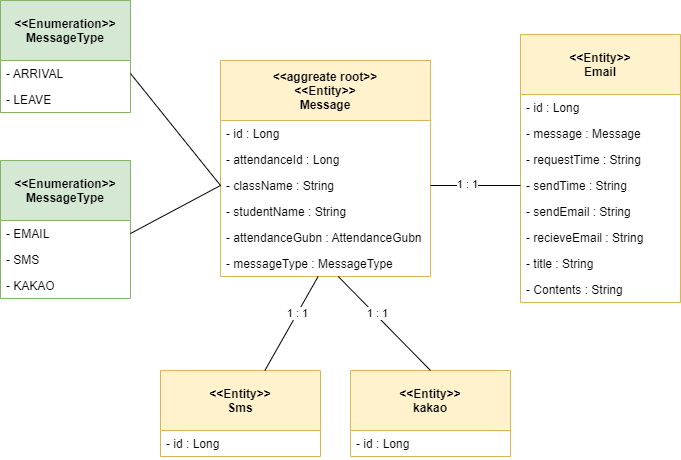

The diagram above was exported from draw.io. Its source (the exported page's mxGraphModel, read from the mxfile embedded in the PNG):
<mxGraphModel dx="2062" dy="1065" grid="1" gridSize="10" guides="1" tooltips="1" connect="1" arrows="1" fold="1" page="1" pageScale="1" pageWidth="827" pageHeight="1169" math="0" shadow="0">
  <root>
    <mxCell id="0" />
    <mxCell id="1" parent="0" />
    <mxCell id="LxSBTwHC85pmfNL6O_dU-1" value="&lt;&lt;aggreate root&gt;&gt;&#10;&lt;&lt;Entity&gt;&gt;&#10;Message" style="swimlane;fontStyle=1;childLayout=stackLayout;horizontal=1;startSize=60;fillColor=#fff2cc;horizontalStack=0;resizeParent=1;resizeParentMax=0;resizeLast=0;collapsible=1;marginBottom=0;strokeColor=#d6b656;" parent="1" vertex="1">
      <mxGeometry x="250" y="330" width="210" height="216" as="geometry" />
    </mxCell>
    <mxCell id="LxSBTwHC85pmfNL6O_dU-2" value="- id : Long" style="text;strokeColor=none;fillColor=none;align=left;verticalAlign=top;spacingLeft=4;spacingRight=4;overflow=hidden;rotatable=0;points=[[0,0.5],[1,0.5]];portConstraint=eastwest;" parent="LxSBTwHC85pmfNL6O_dU-1" vertex="1">
      <mxGeometry y="60" width="210" height="26" as="geometry" />
    </mxCell>
    <mxCell id="LxSBTwHC85pmfNL6O_dU-3" value="- attendanceId : Long" style="text;strokeColor=none;fillColor=none;align=left;verticalAlign=top;spacingLeft=4;spacingRight=4;overflow=hidden;rotatable=0;points=[[0,0.5],[1,0.5]];portConstraint=eastwest;" parent="LxSBTwHC85pmfNL6O_dU-1" vertex="1">
      <mxGeometry y="86" width="210" height="26" as="geometry" />
    </mxCell>
    <mxCell id="LxSBTwHC85pmfNL6O_dU-12" value="- className : String" style="text;strokeColor=none;fillColor=none;align=left;verticalAlign=top;spacingLeft=4;spacingRight=4;overflow=hidden;rotatable=0;points=[[0,0.5],[1,0.5]];portConstraint=eastwest;" parent="LxSBTwHC85pmfNL6O_dU-1" vertex="1">
      <mxGeometry y="112" width="210" height="26" as="geometry" />
    </mxCell>
    <mxCell id="wC6ErRo1KeMSOyic8-1O-1" value="- studentName : String" style="text;strokeColor=none;fillColor=none;align=left;verticalAlign=top;spacingLeft=4;spacingRight=4;overflow=hidden;rotatable=0;points=[[0,0.5],[1,0.5]];portConstraint=eastwest;" vertex="1" parent="LxSBTwHC85pmfNL6O_dU-1">
      <mxGeometry y="138" width="210" height="26" as="geometry" />
    </mxCell>
    <mxCell id="wC6ErRo1KeMSOyic8-1O-3" value="- attendanceGubn : AttendanceGubn" style="text;strokeColor=none;fillColor=none;align=left;verticalAlign=top;spacingLeft=4;spacingRight=4;overflow=hidden;rotatable=0;points=[[0,0.5],[1,0.5]];portConstraint=eastwest;" vertex="1" parent="LxSBTwHC85pmfNL6O_dU-1">
      <mxGeometry y="164" width="210" height="26" as="geometry" />
    </mxCell>
    <mxCell id="wC6ErRo1KeMSOyic8-1O-4" value="- messageType : MessageType" style="text;strokeColor=none;fillColor=none;align=left;verticalAlign=top;spacingLeft=4;spacingRight=4;overflow=hidden;rotatable=0;points=[[0,0.5],[1,0.5]];portConstraint=eastwest;" vertex="1" parent="LxSBTwHC85pmfNL6O_dU-1">
      <mxGeometry y="190" width="210" height="26" as="geometry" />
    </mxCell>
    <mxCell id="LxSBTwHC85pmfNL6O_dU-8" value="&lt;&lt;Entity&gt;&gt;&#10;Email" style="swimlane;fontStyle=1;childLayout=stackLayout;horizontal=1;startSize=60;fillColor=#fff2cc;horizontalStack=0;resizeParent=1;resizeParentMax=0;resizeLast=0;collapsible=1;marginBottom=0;strokeColor=#d6b656;" parent="1" vertex="1">
      <mxGeometry x="550" y="304" width="160" height="268" as="geometry" />
    </mxCell>
    <mxCell id="LxSBTwHC85pmfNL6O_dU-9" value="- id : Long" style="text;strokeColor=none;fillColor=none;align=left;verticalAlign=top;spacingLeft=4;spacingRight=4;overflow=hidden;rotatable=0;points=[[0,0.5],[1,0.5]];portConstraint=eastwest;" parent="LxSBTwHC85pmfNL6O_dU-8" vertex="1">
      <mxGeometry y="60" width="160" height="26" as="geometry" />
    </mxCell>
    <mxCell id="LxSBTwHC85pmfNL6O_dU-13" value="- message : Message" style="text;strokeColor=none;fillColor=none;align=left;verticalAlign=top;spacingLeft=4;spacingRight=4;overflow=hidden;rotatable=0;points=[[0,0.5],[1,0.5]];portConstraint=eastwest;" parent="LxSBTwHC85pmfNL6O_dU-8" vertex="1">
      <mxGeometry y="86" width="160" height="26" as="geometry" />
    </mxCell>
    <mxCell id="LxSBTwHC85pmfNL6O_dU-18" value="- requestTime : String" style="text;strokeColor=none;fillColor=none;align=left;verticalAlign=top;spacingLeft=4;spacingRight=4;overflow=hidden;rotatable=0;points=[[0,0.5],[1,0.5]];portConstraint=eastwest;" parent="LxSBTwHC85pmfNL6O_dU-8" vertex="1">
      <mxGeometry y="112" width="160" height="26" as="geometry" />
    </mxCell>
    <mxCell id="LxSBTwHC85pmfNL6O_dU-17" value="- sendTime : String" style="text;strokeColor=none;fillColor=none;align=left;verticalAlign=top;spacingLeft=4;spacingRight=4;overflow=hidden;rotatable=0;points=[[0,0.5],[1,0.5]];portConstraint=eastwest;" parent="LxSBTwHC85pmfNL6O_dU-8" vertex="1">
      <mxGeometry y="138" width="160" height="26" as="geometry" />
    </mxCell>
    <mxCell id="LxSBTwHC85pmfNL6O_dU-10" value="- sendEmail : String" style="text;strokeColor=none;fillColor=none;align=left;verticalAlign=top;spacingLeft=4;spacingRight=4;overflow=hidden;rotatable=0;points=[[0,0.5],[1,0.5]];portConstraint=eastwest;" parent="LxSBTwHC85pmfNL6O_dU-8" vertex="1">
      <mxGeometry y="164" width="160" height="26" as="geometry" />
    </mxCell>
    <mxCell id="LxSBTwHC85pmfNL6O_dU-11" value="- recieveEmail : String" style="text;strokeColor=none;fillColor=none;align=left;verticalAlign=top;spacingLeft=4;spacingRight=4;overflow=hidden;rotatable=0;points=[[0,0.5],[1,0.5]];portConstraint=eastwest;" parent="LxSBTwHC85pmfNL6O_dU-8" vertex="1">
      <mxGeometry y="190" width="160" height="26" as="geometry" />
    </mxCell>
    <mxCell id="LxSBTwHC85pmfNL6O_dU-14" value="- title : String " style="text;strokeColor=none;fillColor=none;align=left;verticalAlign=top;spacingLeft=4;spacingRight=4;overflow=hidden;rotatable=0;points=[[0,0.5],[1,0.5]];portConstraint=eastwest;" parent="LxSBTwHC85pmfNL6O_dU-8" vertex="1">
      <mxGeometry y="216" width="160" height="26" as="geometry" />
    </mxCell>
    <mxCell id="LxSBTwHC85pmfNL6O_dU-15" value="- Contents : String" style="text;strokeColor=none;fillColor=none;align=left;verticalAlign=top;spacingLeft=4;spacingRight=4;overflow=hidden;rotatable=0;points=[[0,0.5],[1,0.5]];portConstraint=eastwest;" parent="LxSBTwHC85pmfNL6O_dU-8" vertex="1">
      <mxGeometry y="242" width="160" height="26" as="geometry" />
    </mxCell>
    <mxCell id="LxSBTwHC85pmfNL6O_dU-19" value="&lt;&lt;Enumeration&gt;&gt;&#10;MessageType" style="swimlane;fontStyle=1;childLayout=stackLayout;horizontal=1;startSize=60;fillColor=#d5e8d4;horizontalStack=0;resizeParent=1;resizeParentMax=0;resizeLast=0;collapsible=1;marginBottom=0;strokeColor=#82b366;" parent="1" vertex="1">
      <mxGeometry x="30" y="270" width="130" height="112" as="geometry" />
    </mxCell>
    <mxCell id="LxSBTwHC85pmfNL6O_dU-20" value="- ARRIVAL" style="text;strokeColor=none;fillColor=none;align=left;verticalAlign=top;spacingLeft=4;spacingRight=4;overflow=hidden;rotatable=0;points=[[0,0.5],[1,0.5]];portConstraint=eastwest;" parent="LxSBTwHC85pmfNL6O_dU-19" vertex="1">
      <mxGeometry y="60" width="130" height="26" as="geometry" />
    </mxCell>
    <mxCell id="LxSBTwHC85pmfNL6O_dU-27" value="- LEAVE" style="text;strokeColor=none;fillColor=none;align=left;verticalAlign=top;spacingLeft=4;spacingRight=4;overflow=hidden;rotatable=0;points=[[0,0.5],[1,0.5]];portConstraint=eastwest;" parent="LxSBTwHC85pmfNL6O_dU-19" vertex="1">
      <mxGeometry y="86" width="130" height="26" as="geometry" />
    </mxCell>
    <mxCell id="LxSBTwHC85pmfNL6O_dU-25" value="" style="endArrow=none;html=1;exitX=0;exitY=0.5;exitDx=0;exitDy=0;entryX=1;entryY=0.5;entryDx=0;entryDy=0;" parent="1" source="LxSBTwHC85pmfNL6O_dU-12" edge="1" target="LxSBTwHC85pmfNL6O_dU-20">
      <mxGeometry width="50" height="50" relative="1" as="geometry">
        <mxPoint x="390" y="570" as="sourcePoint" />
        <mxPoint x="210" y="228" as="targetPoint" />
      </mxGeometry>
    </mxCell>
    <mxCell id="LxSBTwHC85pmfNL6O_dU-32" value="&lt;&lt;Entity&gt;&gt;&#10;kakao" style="swimlane;fontStyle=1;childLayout=stackLayout;horizontal=1;startSize=60;fillColor=#fff2cc;horizontalStack=0;resizeParent=1;resizeParentMax=0;resizeLast=0;collapsible=1;marginBottom=0;strokeColor=#d6b656;" parent="1" vertex="1">
      <mxGeometry x="380" y="640" width="160" height="86" as="geometry" />
    </mxCell>
    <mxCell id="LxSBTwHC85pmfNL6O_dU-33" value="- id : Long" style="text;strokeColor=none;fillColor=none;align=left;verticalAlign=top;spacingLeft=4;spacingRight=4;overflow=hidden;rotatable=0;points=[[0,0.5],[1,0.5]];portConstraint=eastwest;" parent="LxSBTwHC85pmfNL6O_dU-32" vertex="1">
      <mxGeometry y="60" width="160" height="26" as="geometry" />
    </mxCell>
    <mxCell id="LxSBTwHC85pmfNL6O_dU-42" value="&lt;&lt;Entity&gt;&gt;&#10;Sms" style="swimlane;fontStyle=1;childLayout=stackLayout;horizontal=1;startSize=60;fillColor=#fff2cc;horizontalStack=0;resizeParent=1;resizeParentMax=0;resizeLast=0;collapsible=1;marginBottom=0;strokeColor=#d6b656;" parent="1" vertex="1">
      <mxGeometry x="190" y="640" width="160" height="86" as="geometry" />
    </mxCell>
    <mxCell id="LxSBTwHC85pmfNL6O_dU-43" value="- id : Long" style="text;strokeColor=none;fillColor=none;align=left;verticalAlign=top;spacingLeft=4;spacingRight=4;overflow=hidden;rotatable=0;points=[[0,0.5],[1,0.5]];portConstraint=eastwest;" parent="LxSBTwHC85pmfNL6O_dU-42" vertex="1">
      <mxGeometry y="60" width="160" height="26" as="geometry" />
    </mxCell>
    <mxCell id="wC6ErRo1KeMSOyic8-1O-6" value="&lt;&lt;Enumeration&gt;&gt;&#10;MessageType" style="swimlane;fontStyle=1;childLayout=stackLayout;horizontal=1;startSize=60;fillColor=#d5e8d4;horizontalStack=0;resizeParent=1;resizeParentMax=0;resizeLast=0;collapsible=1;marginBottom=0;strokeColor=#82b366;" vertex="1" parent="1">
      <mxGeometry x="30" y="430" width="130" height="138" as="geometry" />
    </mxCell>
    <mxCell id="wC6ErRo1KeMSOyic8-1O-7" value="- EMAIL" style="text;strokeColor=none;fillColor=none;align=left;verticalAlign=top;spacingLeft=4;spacingRight=4;overflow=hidden;rotatable=0;points=[[0,0.5],[1,0.5]];portConstraint=eastwest;" vertex="1" parent="wC6ErRo1KeMSOyic8-1O-6">
      <mxGeometry y="60" width="130" height="26" as="geometry" />
    </mxCell>
    <mxCell id="wC6ErRo1KeMSOyic8-1O-8" value="- SMS" style="text;strokeColor=none;fillColor=none;align=left;verticalAlign=top;spacingLeft=4;spacingRight=4;overflow=hidden;rotatable=0;points=[[0,0.5],[1,0.5]];portConstraint=eastwest;" vertex="1" parent="wC6ErRo1KeMSOyic8-1O-6">
      <mxGeometry y="86" width="130" height="26" as="geometry" />
    </mxCell>
    <mxCell id="wC6ErRo1KeMSOyic8-1O-9" value="- KAKAO" style="text;strokeColor=none;fillColor=none;align=left;verticalAlign=top;spacingLeft=4;spacingRight=4;overflow=hidden;rotatable=0;points=[[0,0.5],[1,0.5]];portConstraint=eastwest;" vertex="1" parent="wC6ErRo1KeMSOyic8-1O-6">
      <mxGeometry y="112" width="130" height="26" as="geometry" />
    </mxCell>
    <mxCell id="wC6ErRo1KeMSOyic8-1O-10" value="" style="endArrow=none;html=1;exitX=0;exitY=0.5;exitDx=0;exitDy=0;entryX=1;entryY=0.5;entryDx=0;entryDy=0;" edge="1" parent="1" source="LxSBTwHC85pmfNL6O_dU-12" target="wC6ErRo1KeMSOyic8-1O-7">
      <mxGeometry width="50" height="50" relative="1" as="geometry">
        <mxPoint x="250" y="602" as="sourcePoint" />
        <mxPoint x="160" y="490" as="targetPoint" />
      </mxGeometry>
    </mxCell>
    <mxCell id="wC6ErRo1KeMSOyic8-1O-13" value="" style="endArrow=none;html=1;" edge="1" parent="1" source="wC6ErRo1KeMSOyic8-1O-4" target="LxSBTwHC85pmfNL6O_dU-42">
      <mxGeometry width="50" height="50" relative="1" as="geometry">
        <mxPoint x="260" y="465" as="sourcePoint" />
        <mxPoint x="170" y="513" as="targetPoint" />
      </mxGeometry>
    </mxCell>
    <mxCell id="wC6ErRo1KeMSOyic8-1O-14" value="1 : 1" style="edgeLabel;html=1;align=center;verticalAlign=middle;resizable=0;points=[];" vertex="1" connectable="0" parent="wC6ErRo1KeMSOyic8-1O-13">
      <mxGeometry x="-0.2158" relative="1" as="geometry">
        <mxPoint as="offset" />
      </mxGeometry>
    </mxCell>
    <mxCell id="wC6ErRo1KeMSOyic8-1O-15" value="" style="endArrow=none;html=1;exitX=0.5;exitY=0;exitDx=0;exitDy=0;" edge="1" parent="1" source="LxSBTwHC85pmfNL6O_dU-32" target="wC6ErRo1KeMSOyic8-1O-4">
      <mxGeometry width="50" height="50" relative="1" as="geometry">
        <mxPoint x="480" y="580" as="sourcePoint" />
        <mxPoint x="330" y="620" as="targetPoint" />
      </mxGeometry>
    </mxCell>
    <mxCell id="wC6ErRo1KeMSOyic8-1O-20" value="1 : 1" style="edgeLabel;html=1;align=center;verticalAlign=middle;resizable=0;points=[];" vertex="1" connectable="0" parent="wC6ErRo1KeMSOyic8-1O-15">
      <mxGeometry x="0.203" y="-2" relative="1" as="geometry">
        <mxPoint as="offset" />
      </mxGeometry>
    </mxCell>
    <mxCell id="wC6ErRo1KeMSOyic8-1O-21" value="" style="endArrow=none;html=1;entryX=1;entryY=0.5;entryDx=0;entryDy=0;" edge="1" parent="1" source="LxSBTwHC85pmfNL6O_dU-17" target="LxSBTwHC85pmfNL6O_dU-12">
      <mxGeometry width="50" height="50" relative="1" as="geometry">
        <mxPoint x="582.24" y="650" as="sourcePoint" />
        <mxPoint x="489.99700934579437" y="556" as="targetPoint" />
      </mxGeometry>
    </mxCell>
    <mxCell id="wC6ErRo1KeMSOyic8-1O-22" value="1 : 1" style="edgeLabel;html=1;align=center;verticalAlign=middle;resizable=0;points=[];" vertex="1" connectable="0" parent="wC6ErRo1KeMSOyic8-1O-21">
      <mxGeometry x="0.203" y="-2" relative="1" as="geometry">
        <mxPoint as="offset" />
      </mxGeometry>
    </mxCell>
  </root>
</mxGraphModel>